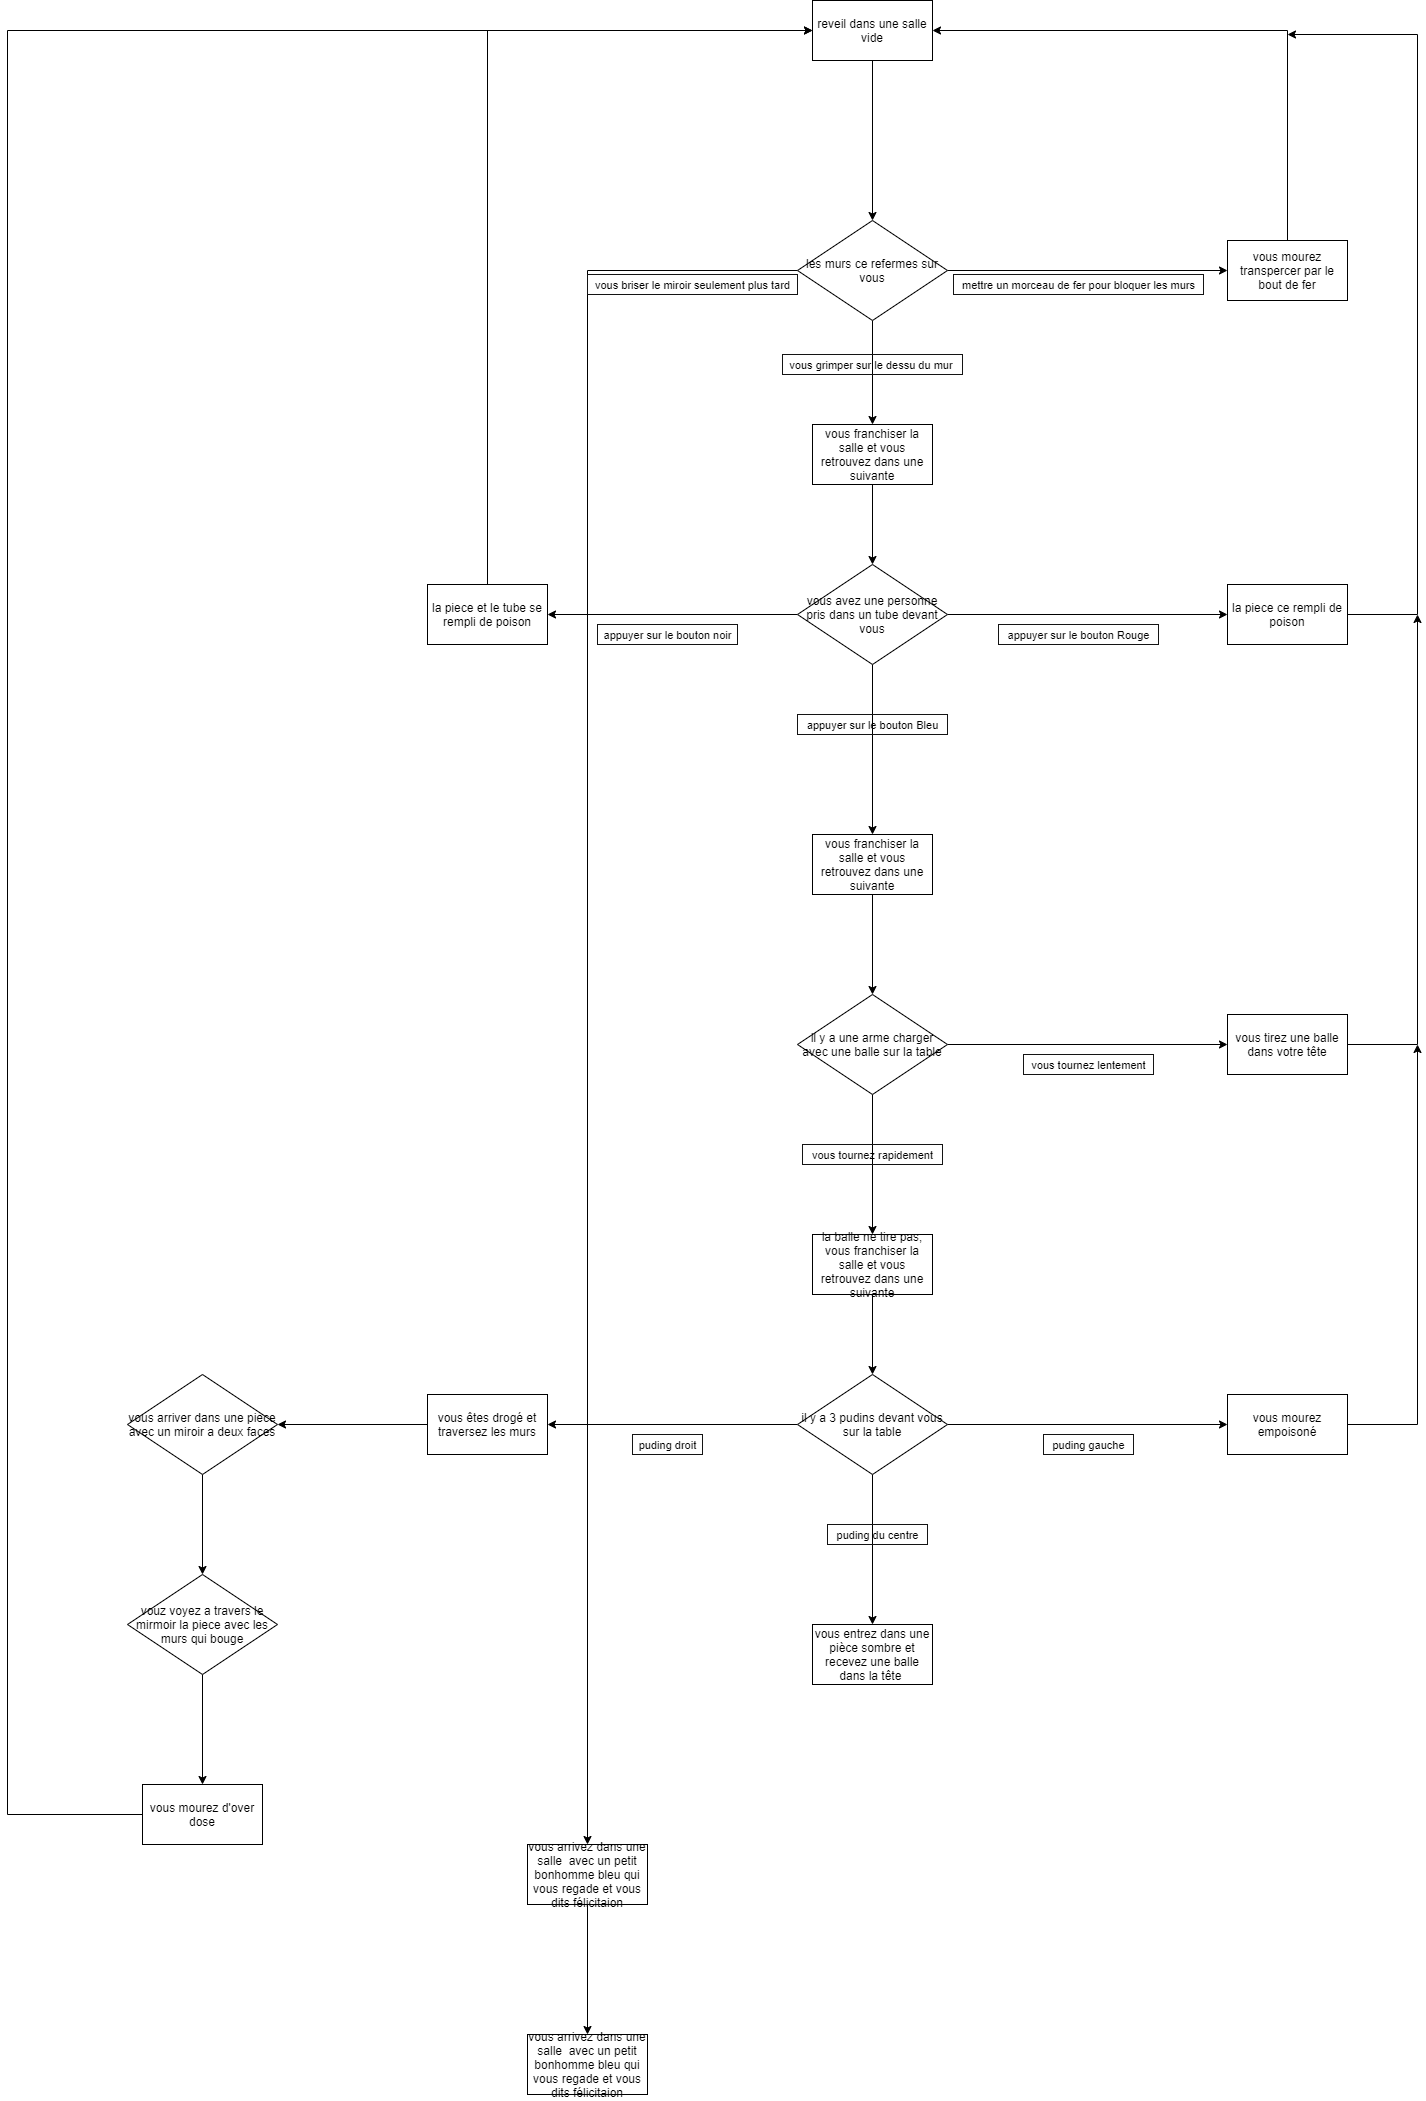

The diagram above was exported from draw.io. Its source (the exported page's mxGraphModel, read from the mxfile embedded in the PNG):
<mxGraphModel dx="52" dy="1754" grid="1" gridSize="10" guides="1" tooltips="1" connect="1" arrows="1" fold="1" page="1" pageScale="1" pageWidth="827" pageHeight="1169" math="0" shadow="0">
  <root>
    <mxCell id="0" />
    <mxCell id="1" parent="0" />
    <mxCell id="12" style="edgeStyle=orthogonalEdgeStyle;rounded=0;orthogonalLoop=1;jettySize=auto;html=1;entryX=0.5;entryY=0;entryDx=0;entryDy=0;fillColor=none;" parent="1" source="7" target="14" edge="1">
      <mxGeometry relative="1" as="geometry">
        <mxPoint x="1035" y="-674" as="targetPoint" />
      </mxGeometry>
    </mxCell>
    <mxCell id="7" value="reveil dans une salle vide" style="whiteSpace=wrap;html=1;strokeWidth=1;strokeColor=#000000;" parent="1" vertex="1">
      <mxGeometry x="975" y="-904" width="120" height="60" as="geometry" />
    </mxCell>
    <mxCell id="17" style="edgeStyle=orthogonalEdgeStyle;rounded=0;orthogonalLoop=1;jettySize=auto;html=1;entryX=0;entryY=0.5;entryDx=0;entryDy=0;fillColor=none;" parent="1" source="14" target="16" edge="1">
      <mxGeometry relative="1" as="geometry" />
    </mxCell>
    <mxCell id="22" style="edgeStyle=orthogonalEdgeStyle;rounded=0;orthogonalLoop=1;jettySize=auto;html=1;entryX=0.5;entryY=0;entryDx=0;entryDy=0;fillColor=none;" parent="1" source="14" target="21" edge="1">
      <mxGeometry relative="1" as="geometry" />
    </mxCell>
    <mxCell id="69" style="edgeStyle=orthogonalEdgeStyle;rounded=0;orthogonalLoop=1;jettySize=auto;html=1;fillColor=none;" parent="1" source="14" edge="1">
      <mxGeometry relative="1" as="geometry">
        <mxPoint x="750" y="940" as="targetPoint" />
        <Array as="points">
          <mxPoint x="750" y="-634" />
        </Array>
      </mxGeometry>
    </mxCell>
    <mxCell id="14" value="&lt;span&gt;les murs ce refermes sur vous&lt;/span&gt;" style="rhombus;whiteSpace=wrap;html=1;strokeWidth=1;strokeColor=#000000;" parent="1" vertex="1">
      <mxGeometry x="960" y="-684" width="150" height="100" as="geometry" />
    </mxCell>
    <mxCell id="18" style="edgeStyle=orthogonalEdgeStyle;rounded=0;orthogonalLoop=1;jettySize=auto;html=1;entryX=1;entryY=0.5;entryDx=0;entryDy=0;fillColor=none;" parent="1" source="16" target="7" edge="1">
      <mxGeometry relative="1" as="geometry">
        <Array as="points">
          <mxPoint x="1450" y="-874" />
        </Array>
      </mxGeometry>
    </mxCell>
    <mxCell id="16" value="vous mourez transpercer par le bout de fer" style="rounded=0;whiteSpace=wrap;html=1;strokeWidth=1;" parent="1" vertex="1">
      <mxGeometry x="1390" y="-664" width="120" height="60" as="geometry" />
    </mxCell>
    <mxCell id="19" value="&lt;font style=&quot;font-size: 11px&quot;&gt;mettre un morceau de fer pour bloquer les murs&lt;/font&gt;" style="text;html=1;align=center;verticalAlign=middle;resizable=0;points=[];autosize=1;shadow=0;glass=0;rounded=0;strokeWidth=1;strokeColor=#141414;" parent="1" vertex="1">
      <mxGeometry x="1116" y="-630" width="250" height="20" as="geometry" />
    </mxCell>
    <mxCell id="25" style="edgeStyle=orthogonalEdgeStyle;rounded=0;orthogonalLoop=1;jettySize=auto;html=1;exitX=0.5;exitY=1;exitDx=0;exitDy=0;entryX=0.5;entryY=0;entryDx=0;entryDy=0;fillColor=none;" parent="1" source="21" target="24" edge="1">
      <mxGeometry relative="1" as="geometry" />
    </mxCell>
    <mxCell id="21" value="vous franchiser la salle et vous retrouvez dans une suivante" style="rounded=0;whiteSpace=wrap;html=1;shadow=0;glass=0;strokeWidth=1;strokeColor=#000000;" parent="1" vertex="1">
      <mxGeometry x="975" y="-480" width="120" height="60" as="geometry" />
    </mxCell>
    <mxCell id="23" value="&lt;font style=&quot;font-size: 11px&quot;&gt;vous grimper sur le dessu du mur&amp;nbsp;&lt;/font&gt;" style="text;html=1;align=center;verticalAlign=middle;resizable=0;points=[];autosize=1;shadow=0;glass=0;rounded=0;strokeWidth=1;strokeColor=#141414;" parent="1" vertex="1">
      <mxGeometry x="945" y="-550" width="180" height="20" as="geometry" />
    </mxCell>
    <mxCell id="31" style="edgeStyle=orthogonalEdgeStyle;rounded=0;orthogonalLoop=1;jettySize=auto;html=1;entryX=0.5;entryY=0;entryDx=0;entryDy=0;fillColor=none;" parent="1" source="24" target="29" edge="1">
      <mxGeometry relative="1" as="geometry" />
    </mxCell>
    <mxCell id="32" style="edgeStyle=orthogonalEdgeStyle;rounded=0;orthogonalLoop=1;jettySize=auto;html=1;exitX=1;exitY=0.5;exitDx=0;exitDy=0;entryX=0;entryY=0.5;entryDx=0;entryDy=0;fillColor=none;" parent="1" source="24" target="28" edge="1">
      <mxGeometry relative="1" as="geometry" />
    </mxCell>
    <mxCell id="34" style="edgeStyle=orthogonalEdgeStyle;rounded=0;orthogonalLoop=1;jettySize=auto;html=1;fillColor=none;" parent="1" source="24" target="33" edge="1">
      <mxGeometry relative="1" as="geometry" />
    </mxCell>
    <mxCell id="24" value="&lt;span&gt;vous avez une personne pris dans un tube devant vous&lt;/span&gt;" style="rhombus;whiteSpace=wrap;html=1;strokeWidth=1;strokeColor=#000000;" parent="1" vertex="1">
      <mxGeometry x="960" y="-340" width="150" height="100" as="geometry" />
    </mxCell>
    <mxCell id="26" value="&lt;font style=&quot;font-size: 11px&quot;&gt;appuyer sur le bouton Rouge&lt;/font&gt;" style="text;html=1;align=center;verticalAlign=middle;resizable=0;points=[];autosize=1;shadow=0;glass=0;rounded=0;strokeWidth=1;strokeColor=#141414;" parent="1" vertex="1">
      <mxGeometry x="1161" y="-280" width="160" height="20" as="geometry" />
    </mxCell>
    <mxCell id="27" value="&lt;font style=&quot;font-size: 11px&quot;&gt;appuyer sur le bouton Bleu&lt;/font&gt;" style="text;html=1;align=center;verticalAlign=middle;resizable=0;points=[];autosize=1;shadow=0;glass=0;rounded=0;strokeWidth=1;strokeColor=#141414;" parent="1" vertex="1">
      <mxGeometry x="960" y="-190" width="150" height="20" as="geometry" />
    </mxCell>
    <mxCell id="30" style="edgeStyle=orthogonalEdgeStyle;rounded=0;orthogonalLoop=1;jettySize=auto;html=1;fillColor=none;" parent="1" source="28" edge="1">
      <mxGeometry relative="1" as="geometry">
        <mxPoint x="1450" y="-870" as="targetPoint" />
        <Array as="points">
          <mxPoint x="1580" y="-290" />
          <mxPoint x="1580" y="-870" />
        </Array>
      </mxGeometry>
    </mxCell>
    <mxCell id="28" value="la piece ce rempli de poison" style="rounded=0;whiteSpace=wrap;html=1;shadow=0;glass=0;strokeWidth=1;strokeColor=#000000;" parent="1" vertex="1">
      <mxGeometry x="1390" y="-320" width="120" height="60" as="geometry" />
    </mxCell>
    <mxCell id="40" style="edgeStyle=orthogonalEdgeStyle;rounded=0;orthogonalLoop=1;jettySize=auto;html=1;entryX=0.5;entryY=0;entryDx=0;entryDy=0;fillColor=none;" parent="1" source="29" target="39" edge="1">
      <mxGeometry relative="1" as="geometry" />
    </mxCell>
    <mxCell id="29" value="vous franchiser la salle et vous retrouvez dans une suivante" style="rounded=0;whiteSpace=wrap;html=1;shadow=0;glass=0;strokeWidth=1;strokeColor=#000000;" parent="1" vertex="1">
      <mxGeometry x="975" y="-70" width="120" height="60" as="geometry" />
    </mxCell>
    <mxCell id="37" style="edgeStyle=orthogonalEdgeStyle;rounded=0;orthogonalLoop=1;jettySize=auto;html=1;exitX=0.5;exitY=0;exitDx=0;exitDy=0;entryX=0;entryY=0.5;entryDx=0;entryDy=0;fillColor=none;" parent="1" source="33" target="7" edge="1">
      <mxGeometry relative="1" as="geometry" />
    </mxCell>
    <mxCell id="33" value="la piece et le tube se rempli de poison" style="rounded=0;whiteSpace=wrap;html=1;shadow=0;glass=0;strokeWidth=1;strokeColor=#000000;" parent="1" vertex="1">
      <mxGeometry x="590" y="-320" width="120" height="60" as="geometry" />
    </mxCell>
    <mxCell id="35" value="&lt;font style=&quot;font-size: 11px&quot;&gt;appuyer sur le bouton noir&lt;/font&gt;" style="text;html=1;align=center;verticalAlign=middle;resizable=0;points=[];autosize=1;shadow=0;glass=0;rounded=0;strokeWidth=1;strokeColor=#141414;" parent="1" vertex="1">
      <mxGeometry x="760" y="-280" width="140" height="20" as="geometry" />
    </mxCell>
    <mxCell id="41" style="edgeStyle=orthogonalEdgeStyle;rounded=0;orthogonalLoop=1;jettySize=auto;html=1;entryX=0.5;entryY=0;entryDx=0;entryDy=0;fillColor=none;" parent="1" source="39" edge="1">
      <mxGeometry relative="1" as="geometry">
        <mxPoint x="1035" y="330" as="targetPoint" />
      </mxGeometry>
    </mxCell>
    <mxCell id="47" style="edgeStyle=orthogonalEdgeStyle;rounded=0;orthogonalLoop=1;jettySize=auto;html=1;entryX=0;entryY=0.5;entryDx=0;entryDy=0;fillColor=none;" parent="1" source="39" target="45" edge="1">
      <mxGeometry relative="1" as="geometry" />
    </mxCell>
    <mxCell id="39" value="&lt;span&gt;il y a une arme charger avec une balle sur la table&lt;/span&gt;" style="rhombus;whiteSpace=wrap;html=1;strokeWidth=1;strokeColor=#000000;" parent="1" vertex="1">
      <mxGeometry x="960" y="90" width="150" height="100" as="geometry" />
    </mxCell>
    <mxCell id="58" style="edgeStyle=orthogonalEdgeStyle;rounded=0;orthogonalLoop=1;jettySize=auto;html=1;exitX=1;exitY=0.5;exitDx=0;exitDy=0;entryX=0;entryY=0.5;entryDx=0;entryDy=0;fillColor=none;" parent="1" source="43" target="55" edge="1">
      <mxGeometry relative="1" as="geometry" />
    </mxCell>
    <mxCell id="59" style="edgeStyle=orthogonalEdgeStyle;rounded=0;orthogonalLoop=1;jettySize=auto;html=1;exitX=0.5;exitY=1;exitDx=0;exitDy=0;entryX=0.5;entryY=0;entryDx=0;entryDy=0;fillColor=none;" parent="1" source="43" target="57" edge="1">
      <mxGeometry relative="1" as="geometry" />
    </mxCell>
    <mxCell id="60" style="edgeStyle=orthogonalEdgeStyle;rounded=0;orthogonalLoop=1;jettySize=auto;html=1;exitX=0;exitY=0.5;exitDx=0;exitDy=0;entryX=1;entryY=0.5;entryDx=0;entryDy=0;fillColor=none;" parent="1" source="43" target="56" edge="1">
      <mxGeometry relative="1" as="geometry" />
    </mxCell>
    <mxCell id="43" value="&lt;span&gt;il y a 3 pudins devant vous sur la table&lt;br&gt;&lt;/span&gt;" style="rhombus;whiteSpace=wrap;html=1;strokeWidth=1;strokeColor=#000000;" parent="1" vertex="1">
      <mxGeometry x="960" y="470" width="150" height="100" as="geometry" />
    </mxCell>
    <mxCell id="71" style="edgeStyle=orthogonalEdgeStyle;rounded=0;orthogonalLoop=1;jettySize=auto;html=1;entryX=0.5;entryY=0;entryDx=0;entryDy=0;fillColor=none;" parent="1" source="44" edge="1">
      <mxGeometry relative="1" as="geometry">
        <mxPoint x="365" y="670" as="targetPoint" />
      </mxGeometry>
    </mxCell>
    <mxCell id="44" value="&lt;span&gt;vous arriver dans une piece avec un miroir a deux faces&lt;/span&gt;" style="rhombus;whiteSpace=wrap;html=1;strokeWidth=1;strokeColor=#000000;" parent="1" vertex="1">
      <mxGeometry x="290" y="470" width="150" height="100" as="geometry" />
    </mxCell>
    <mxCell id="46" style="edgeStyle=orthogonalEdgeStyle;rounded=0;orthogonalLoop=1;jettySize=auto;html=1;fillColor=none;" parent="1" source="45" edge="1">
      <mxGeometry relative="1" as="geometry">
        <mxPoint x="1580" y="-290" as="targetPoint" />
      </mxGeometry>
    </mxCell>
    <mxCell id="45" value="vous tirez une balle dans votre tête" style="rounded=0;whiteSpace=wrap;html=1;shadow=0;glass=0;strokeWidth=1;strokeColor=#000000;" parent="1" vertex="1">
      <mxGeometry x="1390" y="110" width="120" height="60" as="geometry" />
    </mxCell>
    <mxCell id="49" value="&lt;font style=&quot;font-size: 11px&quot;&gt;vous tournez rapidement&lt;/font&gt;" style="text;html=1;align=center;verticalAlign=middle;resizable=0;points=[];autosize=1;shadow=0;glass=0;rounded=0;strokeWidth=1;strokeColor=#141414;" parent="1" vertex="1">
      <mxGeometry x="965" y="240" width="140" height="20" as="geometry" />
    </mxCell>
    <mxCell id="50" value="&lt;font style=&quot;font-size: 11px&quot;&gt;vous tournez lentement&lt;/font&gt;" style="text;html=1;align=center;verticalAlign=middle;resizable=0;points=[];autosize=1;shadow=0;glass=0;rounded=0;strokeWidth=1;strokeColor=#141414;" parent="1" vertex="1">
      <mxGeometry x="1186" y="150" width="130" height="20" as="geometry" />
    </mxCell>
    <mxCell id="53" style="edgeStyle=orthogonalEdgeStyle;rounded=0;orthogonalLoop=1;jettySize=auto;html=1;fillColor=none;" parent="1" source="52" target="43" edge="1">
      <mxGeometry relative="1" as="geometry" />
    </mxCell>
    <mxCell id="52" value="la balle ne tire pas, vous franchiser la salle et vous retrouvez dans une suivante" style="rounded=0;whiteSpace=wrap;html=1;shadow=0;glass=0;strokeWidth=1;strokeColor=#000000;" parent="1" vertex="1">
      <mxGeometry x="975" y="330" width="120" height="60" as="geometry" />
    </mxCell>
    <mxCell id="64" style="edgeStyle=orthogonalEdgeStyle;rounded=0;orthogonalLoop=1;jettySize=auto;html=1;exitX=1;exitY=0.5;exitDx=0;exitDy=0;fillColor=none;" parent="1" source="55" edge="1">
      <mxGeometry relative="1" as="geometry">
        <mxPoint x="1580" y="140" as="targetPoint" />
      </mxGeometry>
    </mxCell>
    <mxCell id="55" value="vous mourez empoisoné" style="rounded=0;whiteSpace=wrap;html=1;shadow=0;glass=0;strokeWidth=1;strokeColor=#000000;" parent="1" vertex="1">
      <mxGeometry x="1390" y="490" width="120" height="60" as="geometry" />
    </mxCell>
    <mxCell id="67" style="edgeStyle=orthogonalEdgeStyle;rounded=0;orthogonalLoop=1;jettySize=auto;html=1;entryX=1;entryY=0.5;entryDx=0;entryDy=0;fillColor=none;" parent="1" source="56" target="44" edge="1">
      <mxGeometry relative="1" as="geometry">
        <mxPoint x="460" y="520" as="targetPoint" />
      </mxGeometry>
    </mxCell>
    <mxCell id="56" value="vous êtes drogé et traversez les murs" style="rounded=0;whiteSpace=wrap;html=1;shadow=0;glass=0;strokeWidth=1;strokeColor=#000000;" parent="1" vertex="1">
      <mxGeometry x="590" y="490" width="120" height="60" as="geometry" />
    </mxCell>
    <mxCell id="57" value="vous entrez dans une pièce sombre et recevez une balle dans la tête&amp;nbsp;" style="rounded=0;whiteSpace=wrap;html=1;shadow=0;glass=0;strokeWidth=1;strokeColor=#000000;" parent="1" vertex="1">
      <mxGeometry x="975" y="720" width="120" height="60" as="geometry" />
    </mxCell>
    <mxCell id="61" value="&lt;font style=&quot;font-size: 11px&quot;&gt;puding droit&lt;/font&gt;" style="text;html=1;align=center;verticalAlign=middle;resizable=0;points=[];autosize=1;shadow=0;glass=0;rounded=0;strokeWidth=1;strokeColor=#141414;" parent="1" vertex="1">
      <mxGeometry x="795" y="530" width="70" height="20" as="geometry" />
    </mxCell>
    <mxCell id="62" value="&lt;font style=&quot;font-size: 11px&quot;&gt;puding gauche&lt;/font&gt;" style="text;html=1;align=center;verticalAlign=middle;resizable=0;points=[];autosize=1;shadow=0;glass=0;rounded=0;strokeWidth=1;strokeColor=#141414;" parent="1" vertex="1">
      <mxGeometry x="1206" y="530" width="90" height="20" as="geometry" />
    </mxCell>
    <mxCell id="63" value="&lt;font style=&quot;font-size: 11px&quot;&gt;puding du centre&lt;/font&gt;" style="text;html=1;align=center;verticalAlign=middle;resizable=0;points=[];autosize=1;shadow=0;glass=0;rounded=0;strokeWidth=1;strokeColor=#141414;" parent="1" vertex="1">
      <mxGeometry x="990" y="620" width="100" height="20" as="geometry" />
    </mxCell>
    <mxCell id="72" value="&lt;font style=&quot;font-size: 11px&quot;&gt;vous briser le miroir seulement plus tard&lt;/font&gt;" style="text;html=1;align=center;verticalAlign=middle;resizable=0;points=[];autosize=1;shadow=0;glass=0;rounded=0;strokeWidth=1;strokeColor=#141414;" parent="1" vertex="1">
      <mxGeometry x="750" y="-630" width="210" height="20" as="geometry" />
    </mxCell>
    <mxCell id="76" style="edgeStyle=orthogonalEdgeStyle;rounded=0;orthogonalLoop=1;jettySize=auto;html=1;entryX=0.5;entryY=0;entryDx=0;entryDy=0;fillColor=none;" parent="1" source="74" target="75" edge="1">
      <mxGeometry relative="1" as="geometry" />
    </mxCell>
    <mxCell id="74" value="vouz voyez a travers le mirmoir la piece avec les murs qui bouge" style="rhombus;whiteSpace=wrap;html=1;strokeWidth=1;strokeColor=#000000;" parent="1" vertex="1">
      <mxGeometry x="290" y="670" width="150" height="100" as="geometry" />
    </mxCell>
    <mxCell id="77" style="edgeStyle=orthogonalEdgeStyle;rounded=0;orthogonalLoop=1;jettySize=auto;html=1;entryX=0;entryY=0.5;entryDx=0;entryDy=0;fillColor=none;" parent="1" source="75" target="7" edge="1">
      <mxGeometry relative="1" as="geometry">
        <Array as="points">
          <mxPoint x="170" y="910" />
          <mxPoint x="170" y="-874" />
        </Array>
      </mxGeometry>
    </mxCell>
    <mxCell id="75" value="vous mourez d'over dose" style="rounded=0;whiteSpace=wrap;html=1;shadow=0;glass=0;strokeWidth=1;strokeColor=#000000;" parent="1" vertex="1">
      <mxGeometry x="305" y="880" width="120" height="60" as="geometry" />
    </mxCell>
    <mxCell id="80" style="edgeStyle=orthogonalEdgeStyle;rounded=0;orthogonalLoop=1;jettySize=auto;html=1;entryX=0.5;entryY=0;entryDx=0;entryDy=0;strokeColor=#000000;" parent="1" source="78" target="79" edge="1">
      <mxGeometry relative="1" as="geometry" />
    </mxCell>
    <mxCell id="78" value="vous arrivez dans une salle&amp;nbsp; avec un petit bonhomme bleu qui vous regade et vous dits félicitaion" style="rounded=0;whiteSpace=wrap;html=1;shadow=0;glass=0;strokeWidth=1;strokeColor=#000000;" parent="1" vertex="1">
      <mxGeometry x="690" y="940" width="120" height="60" as="geometry" />
    </mxCell>
    <mxCell id="79" value="vous arrivez dans une salle&amp;nbsp; avec un petit bonhomme bleu qui vous regade et vous dits félicitaion" style="rounded=0;whiteSpace=wrap;html=1;shadow=0;glass=0;strokeWidth=1;strokeColor=#000000;" parent="1" vertex="1">
      <mxGeometry x="690" y="1130" width="120" height="60" as="geometry" />
    </mxCell>
  </root>
</mxGraphModel>